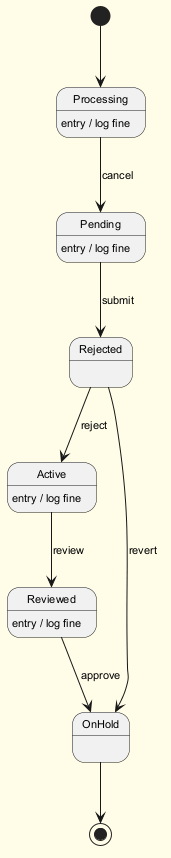

The diagram above was rendered by PlantUML. Its source (embedded in the PNG):
@startuml
skinparam backgroundColor #FFFDE7
skinparam classBackgroundColor #FFF9C4
skinparam classBorderColor #F57F17
skinparam defaultFontSize 11
[*] --> Processing
Processing --> Pending : cancel
Processing : entry / log fine
Pending --> Rejected : submit
Pending : entry / log fine
Rejected --> Active : reject
Active --> Reviewed : review
Active : entry / log fine
Reviewed --> OnHold : approve
Reviewed : entry / log fine
Rejected --> OnHold : revert
OnHold --> [*]
@enduml